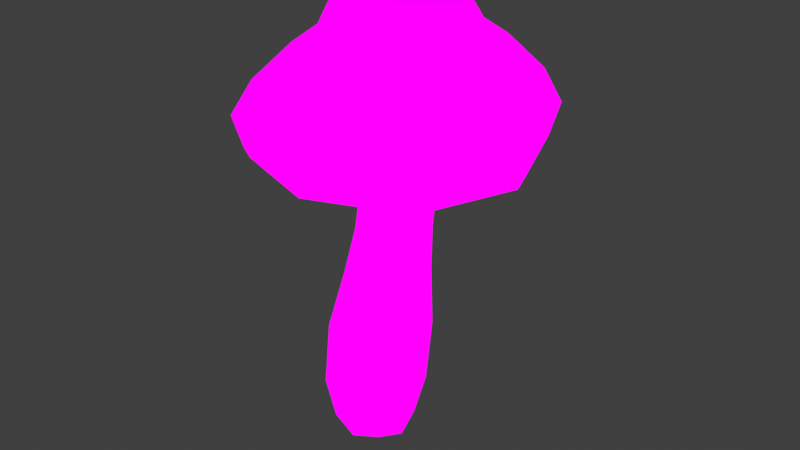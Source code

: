 # Source: RosyBonnet_Small.blend  (saved by Blender 4.1.24; exported with 4.5.12 LTS)
import bpy
from mathutils import Matrix  # noqa: F401  (used for matrix-valued properties, if any)

bpy.ops.wm.read_factory_settings(use_empty=True)
scene = bpy.context.scene
scene.name = 'Scene'

# ---- collections
col_collection = bpy.data.collections.new('Collection'); scene.collection.children.link(col_collection)

# ---- images (referenced by path relative to the original .blend; pixels are not part of the script)
import os
ASSET_DIR = os.environ.get("B2B_ASSET_DIR", "")  # directory of the original .blend (textures are referenced by path, not embedded)
HERE = os.path.dirname(os.path.abspath(__file__))  # packed textures are extracted next to this script under _unpacked/

def load_image(name, relpath, width, height, colorspace="sRGB"):
    """Load a texture the original file referenced (path relative to the .blend, or extracted next to this script)."""
    p = next((c for c in (os.path.join(HERE, relpath), os.path.join(ASSET_DIR, relpath)) if relpath and os.path.exists(c)), "")
    if p:
        img = bpy.data.images.load(p, check_existing=True)
        img.name = name
    else:  # same state as the original file: an image datablock whose file is absent (Cycles renders it pink)
        img = bpy.data.images.new(name, width, height)
        img.source = "FILE"
        img.filepath = "//" + (relpath or name)
    img.colorspace_settings.name = colorspace
    return img
img_img_9048_png = load_image('IMG_9048.PNG', 'IMG_9048.PNG', 1024, 1024, 'sRGB')

# ---- materials (node trees are filled in below, after node groups)
mat_material = bpy.data.materials.new('Material')
mat_material.alpha_threshold = 0.0
mat_material.use_transparent_shadow = False
mat_material.roughness = 0.5
mat_material.line_color = (0.0, 0.0, 0.0, 1.0)

# ---- material node trees
mat_material.use_nodes = True; mat_material.node_tree.nodes.clear()
_N = mat_material.node_tree.nodes; _L = mat_material.node_tree.links
n0 = _N.new('ShaderNodeOutputMaterial'); n0.name = 'Material Output'; n0.location = (300, 300)
n1 = _N.new('ShaderNodeEmission'); n1.name = 'Emission'; n1.location = (117, 303)
n2 = _N.new('ShaderNodeTexImage'); n2.name = 'Image Texture'; n2.location = (-200, 334)
n2.image = img_img_9048_png
_L.new(n1.outputs[0], n0.inputs[0])
_L.new(n2.outputs[0], n1.inputs[0])
n0.is_active_output = True

# ---- world
world_world = bpy.data.worlds.new('World'); scene.world = world_world
world_world.use_nodes = True; world_world.node_tree.nodes.clear()
_N = world_world.node_tree.nodes; _L = world_world.node_tree.links
n0 = _N.new('ShaderNodeOutputWorld'); n0.name = 'World Output'; n0.location = (300, 300)
n1 = _N.new('ShaderNodeBackground'); n1.name = 'Background'; n1.location = (10, 300)
n1.inputs[0].default_value = (0.05088, 0.05088, 0.05088, 1.0)
_L.new(n1.outputs[0], n0.inputs[0])
n0.is_active_output = True
world_world.color = (0.05088, 0.05088, 0.05088)
world_world.use_sun_shadow = False
world_world.sun_shadow_jitter_overblur = 0.0

# ---- meshes
me_cube_002 = bpy.data.meshes.new('Cube.002')
me_cube_002.from_pydata([(0.1251, -0.7823, 2.008), (-0.2978, -0.3651, 2.834), (0.1267, -0.8156, 2.088), (-0.2976, 0.5183, 2.834), (1.055, 0.06321, 2.11), (0.5995, -0.3664, 2.856), (0.1282, 0.9737, 2.088), (0.5994, 0.5161, 2.856), (-0.7788, 0.0643, 2.075), (-0.5748, -0.6257, 2.321), (-0.4626, 0.07403, 2.825), (-0.5736, 0.7631, 2.32), (0.7957, -0.5777, 2.102), (0.1488, 0.688, 2.838), (0.8431, 0.7625, 2.349), (0.7959, 0.7175, 2.102), (0.7723, 0.07137, 2.856), (0.8433, -0.626, 2.349), (-0.5322, 0.7177, 2.077), (0.1489, -0.5274, 2.838), (-0.8358, 0.06224, 2.318), (0.1305, 1.038, 2.333), (1.121, 0.06061, 2.358), (0.1297, -0.8808, 2.333), (-0.5338, -0.5776, 2.077), (-0.4746, -0.5339, 2.576), (1.02, 0.0641, 2.028), (0.1268, 0.9396, 2.008), (-0.7483, 0.06497, 1.995), (0.7702, -0.5531, 2.021), (0.7706, 0.6937, 2.021), (-0.5102, 0.6938, 1.997), (-0.512, -0.553, 1.998), (0.129, -0.6327, 1.935), (0.8725, 0.07012, 1.952), (0.1306, 0.7942, 1.935), (-0.5986, 0.07109, 1.924), (0.6654, -0.4423, 1.946), (0.666, 0.5916, 1.946), (-0.3999, 0.592, 1.926), (-0.4016, -0.442, 1.926), (-0.4739, 0.6797, 2.576), (0.7604, 0.6779, 2.603), (0.7608, -0.5348, 2.603), (-0.7017, 0.06785, 2.57), (0.1399, 0.9176, 2.585), (1.001, 0.06532, 2.609), (0.1396, -0.7566, 2.585), (-0.1327, -0.2036, 3.138), (-0.1327, 0.3479, 3.138), (0.4274, -0.2045, 3.152), (0.4274, 0.3466, 3.152), (-0.1894, -0.2598, 2.951), (-0.1949, 0.06946, 3.202), (-0.1894, 0.4142, 2.951), (0.1444, 0.4068, 3.21), (0.4952, 0.4124, 2.968), (0.4874, 0.06813, 3.219), (0.4952, -0.2611, 2.968), (0.1444, -0.2649, 3.21), (-0.3165, 0.07563, 2.948), (0.1515, 0.5433, 2.959), (0.6269, 0.0734, 2.973), (0.1515, -0.3854, 2.959), (0.1413, 0.06636, 3.347), (0.2701, 0.2631, 0.5674), (0.1792, 0.187, -0.2795), (0.2697, -0.2091, 0.5675), (0.1793, -0.1856, -0.2795), (-0.2282, 0.2618, 0.5652), (-0.2134, 0.1868, -0.2776), (-0.2288, -0.2101, 0.5653), (-0.2133, -0.1857, -0.2777), (-0.01065, 0.2508, 2.085), (0.321, 0.25, 2.092), (0.3206, -0.07072, 2.092), (-0.01113, -0.07007, 2.085), (-0.2573, 2.741e-05, -0.3433), (-0.01723, 0.2282, -0.3443), (0.2374, 0.2421, 0.05221), (-0.2591, -0.2287, 0.05307), (0.2373, -0.2283, 0.05222), (-0.2591, 0.2413, 0.05306), (0.01992, -0.2975, 0.5663), (0.3638, 0.02668, 0.5681), (-0.01713, -0.2275, -0.3443), (-0.3217, 0.02514, 0.5651), (0.02059, 0.3516, 0.5662), (0.223, 8.352e-05, -0.3454), (0.2685, 0.2442, 1.041), (-0.1382, -0.1428, 1.038), (-0.1375, 0.2433, 1.037), (-0.07432, 0.2382, 1.409), (-0.03883, 0.2496, 1.768), (0.3078, 0.2493, 1.775), (0.2799, 0.2385, 1.414), (0.2679, -0.1421, 1.042), (0.2793, -0.1003, 1.414), (0.3073, -0.08413, 1.775), (-0.03947, -0.08387, 1.769), (-0.07505, -0.1005, 1.409), (0.3836, 0.08901, 2.094), (-0.07264, 0.09, 2.084), (0.1544, -0.1299, 2.089), (0.1549, 0.3113, 2.089), (-0.01157, -0.3168, 0.04599), (-0.3529, 0.005552, 0.04694), (-0.01705, -7.07e-10, -0.4824), (0.331, 0.006423, 0.0457), (-0.01149, 0.3306, 0.04598), (0.3448, 0.05075, 1.043), (0.3465, 0.06872, 1.415), (0.3731, 0.08202, 1.776), (-0.2137, 0.0497, 1.037), (-0.1408, 0.06839, 1.408), (-0.1037, 0.08243, 1.767), (0.06439, -0.2143, 1.04), (0.1017, -0.1634, 1.411), (0.1335, -0.1459, 1.772), (0.06531, 0.3168, 1.039), (0.1026, 0.3024, 1.411), (0.1343, 0.3126, 1.771)], [], [(8, 18, 31, 28), (25, 1, 10, 44), (44, 10, 3, 41), (23, 9, 24, 2), (9, 20, 8, 24), (41, 3, 13, 45), (45, 13, 7, 42), (22, 17, 12, 4), (17, 23, 2, 12), (42, 7, 16, 46), (46, 16, 5, 43), (11, 21, 6, 18), (21, 14, 15, 6), (43, 5, 19, 47), (47, 19, 1, 25), (18, 6, 27, 31), (12, 2, 0, 29), (14, 22, 4, 15), (20, 11, 18, 8), (6, 15, 30, 27), (22, 46, 43, 17), (14, 42, 46, 22), (17, 43, 47, 23), (23, 47, 25, 9), (24, 8, 28, 32), (4, 12, 29, 26), (15, 4, 26, 30), (2, 24, 32, 0), (28, 31, 39, 36), (32, 28, 36, 40), (30, 26, 34, 38), (27, 30, 38, 35), (0, 32, 40, 33), (26, 29, 37, 34), (29, 0, 33, 37), (31, 27, 35, 39), (21, 45, 42, 14), (11, 41, 45, 21), (20, 44, 41, 11), (9, 25, 44, 20), (52, 48, 53, 60), (60, 53, 49, 54), (54, 49, 55, 61), (61, 55, 51, 56), (56, 51, 57, 62), (62, 57, 50, 58), (58, 50, 59, 63), (63, 59, 48, 52), (51, 55, 64, 57), (55, 49, 53, 64), (64, 53, 48, 59), (57, 64, 59, 50), (19, 5, 58, 63), (16, 62, 58, 5), (16, 7, 56, 62), (13, 61, 56, 7), (13, 3, 54, 61), (10, 60, 54, 3), (10, 1, 52, 60), (19, 63, 52, 1), (68, 81, 105, 85), (81, 67, 83, 105), (105, 83, 71, 80), (85, 105, 80, 72), (72, 80, 106, 77), (80, 71, 86, 106), (106, 86, 69, 82), (77, 106, 82, 70), (70, 78, 107, 77), (78, 66, 88, 107), (107, 88, 68, 85), (77, 107, 85, 72), (66, 79, 108, 88), (79, 65, 84, 108), (108, 84, 67, 81), (88, 108, 81, 68), (70, 82, 109, 78), (82, 69, 87, 109), (109, 87, 65, 79), (78, 109, 79, 66), (67, 84, 110, 96), (84, 65, 89, 110), (110, 111, 97, 96), (90, 100, 114, 113), (111, 112, 98, 97), (99, 115, 114, 100), (112, 94, 74, 101), (98, 112, 101, 75), (69, 86, 113, 91), (86, 71, 90, 113), (113, 114, 92, 91), (96, 97, 117, 116), (114, 115, 93, 92), (97, 98, 118, 117), (115, 99, 76, 102), (93, 115, 102, 73), (71, 83, 116, 90), (83, 67, 96, 116), (116, 117, 100, 90), (91, 92, 120, 119), (117, 118, 99, 100), (92, 93, 121, 120), (118, 98, 75, 103), (99, 118, 103, 76), (65, 87, 119, 89), (87, 69, 91, 119), (119, 120, 95, 89), (94, 112, 111, 95), (120, 121, 94, 95), (121, 93, 73, 104), (94, 121, 104, 74), (37, 75, 101, 34), (34, 101, 74, 38), (38, 74, 104, 35), (35, 104, 73, 39), (39, 73, 102, 36), (36, 102, 76, 40), (40, 76, 103, 33), (33, 103, 75, 37), (89, 95, 111, 110)])
_uv = me_cube_002.uv_layers.new(name='UVMap')
_uv.uv.foreach_set('vector', [0.424, 0.9775, 0.4199, 0.9773, 0.4192, 0.9885, 0.4232, 0.9887, 0.4183, 0.9563, 0.4153, 0.9451, 0.4181, 0.9454, 0.4221, 0.9565, 0.4221, 0.9565, 0.4181, 0.9454, 0.4153, 0.9451, 0.4183, 0.9563, 0.4082, 0.9668, 0.42, 0.9674, 0.4199, 0.9773, 0.4088, 0.9764, 0.42, 0.9674, 0.4243, 0.9675, 0.424, 0.9775, 0.4199, 0.9773, 0.4183, 0.9563, 0.4153, 0.9451, 0.4078, 0.9449, 0.408, 0.9559, 0.408, 0.9559, 0.4078, 0.9449, 0.4003, 0.9441, 0.3976, 0.9551, 0.3916, 0.9657, 0.3962, 0.9661, 0.3976, 0.9754, 0.3933, 0.9748, 0.3962, 0.9661, 0.4082, 0.9668, 0.4088, 0.9764, 0.3976, 0.9754, 0.3976, 0.9551, 0.4003, 0.9441, 0.3974, 0.9441, 0.3936, 0.9548, 0.3936, 0.9548, 0.3974, 0.9441, 0.4003, 0.9441, 0.3976, 0.9551, 0.4199, 0.9674, 0.4081, 0.9668, 0.4088, 0.9765, 0.4199, 0.9773, 0.4081, 0.9668, 0.3962, 0.9662, 0.3976, 0.9754, 0.4088, 0.9765, 0.3976, 0.9551, 0.4003, 0.9441, 0.4078, 0.9449, 0.408, 0.9559, 0.408, 0.9559, 0.4078, 0.9449, 0.4153, 0.9451, 0.4183, 0.9563, 0.4199, 0.9773, 0.4088, 0.9765, 0.4085, 0.9878, 0.4192, 0.9885, 0.3976, 0.9754, 0.4088, 0.9764, 0.4085, 0.9877, 0.3977, 0.9867, 0.3962, 0.9662, 0.3916, 0.9657, 0.3933, 0.9748, 0.3976, 0.9754, 0.4243, 0.9675, 0.4199, 0.9674, 0.4199, 0.9773, 0.424, 0.9775, 0.4088, 0.9765, 0.3976, 0.9754, 0.3977, 0.9868, 0.4085, 0.9878, 0.3916, 0.9657, 0.3936, 0.9548, 0.3976, 0.9551, 0.3962, 0.9661, 0.3962, 0.9662, 0.3976, 0.9551, 0.3936, 0.9548, 0.3916, 0.9657, 0.3962, 0.9661, 0.3976, 0.9551, 0.408, 0.9559, 0.4082, 0.9668, 0.4082, 0.9668, 0.408, 0.9559, 0.4183, 0.9563, 0.42, 0.9674, 0.4199, 0.9773, 0.424, 0.9775, 0.4232, 0.9887, 0.4192, 0.9885, 0.3933, 0.9748, 0.3976, 0.9754, 0.3977, 0.9867, 0.3936, 0.9862, 0.3976, 0.9754, 0.3933, 0.9748, 0.3936, 0.9862, 0.3977, 0.9868, 0.4088, 0.9764, 0.4199, 0.9773, 0.4192, 0.9885, 0.4085, 0.9877, 0.4232, 0.9887, 0.4192, 0.9885, 0.4173, 0.9939, 0.4207, 0.9941, 0.4192, 0.9885, 0.4232, 0.9887, 0.4207, 0.9941, 0.4174, 0.9939, 0.3977, 0.9868, 0.3936, 0.9862, 0.396, 0.992, 0.3995, 0.9924, 0.4085, 0.9878, 0.3977, 0.9868, 0.3995, 0.9924, 0.4084, 0.9933, 0.4085, 0.9877, 0.4192, 0.9885, 0.4174, 0.9939, 0.4085, 0.9932, 0.3936, 0.9862, 0.3977, 0.9867, 0.3995, 0.9924, 0.396, 0.992, 0.3977, 0.9867, 0.4085, 0.9877, 0.4085, 0.9932, 0.3995, 0.9924, 0.4192, 0.9885, 0.4085, 0.9878, 0.4084, 0.9933, 0.4173, 0.9939, 0.4081, 0.9668, 0.408, 0.9559, 0.3976, 0.9551, 0.3962, 0.9662, 0.4199, 0.9674, 0.4183, 0.9563, 0.408, 0.9559, 0.4081, 0.9668, 0.4243, 0.9675, 0.4221, 0.9565, 0.4183, 0.9563, 0.4199, 0.9674, 0.42, 0.9674, 0.4183, 0.9563, 0.4221, 0.9565, 0.4243, 0.9675, 0.4135, 0.94, 0.4126, 0.9318, 0.4136, 0.929, 0.4156, 0.9401, 0.4156, 0.9401, 0.4136, 0.929, 0.4126, 0.9318, 0.4135, 0.94, 0.4135, 0.94, 0.4126, 0.9318, 0.4079, 0.9287, 0.4078, 0.9396, 0.4078, 0.9396, 0.4079, 0.9287, 0.4032, 0.9312, 0.402, 0.9392, 0.402, 0.9392, 0.4032, 0.9312, 0.4022, 0.9283, 0.3998, 0.939, 0.3998, 0.939, 0.4022, 0.9283, 0.4032, 0.9312, 0.402, 0.9392, 0.402, 0.9392, 0.4032, 0.9312, 0.4079, 0.9287, 0.4078, 0.9396, 0.4078, 0.9396, 0.4079, 0.9287, 0.4126, 0.9318, 0.4135, 0.94, 0.4032, 0.9312, 0.4079, 0.9287, 0.408, 0.9227, 0.4022, 0.9283, 0.4079, 0.9287, 0.4126, 0.9318, 0.4136, 0.929, 0.408, 0.9227, 0.408, 0.9227, 0.4136, 0.929, 0.4126, 0.9318, 0.4079, 0.9287, 0.4022, 0.9283, 0.408, 0.9227, 0.4079, 0.9287, 0.4032, 0.9312, 0.4078, 0.9449, 0.4003, 0.9441, 0.402, 0.9392, 0.4078, 0.9396, 0.3974, 0.9441, 0.3998, 0.939, 0.402, 0.9392, 0.4003, 0.9441, 0.3974, 0.9441, 0.4003, 0.9441, 0.402, 0.9392, 0.3998, 0.939, 0.4078, 0.9449, 0.4078, 0.9396, 0.402, 0.9392, 0.4003, 0.9441, 0.4078, 0.9449, 0.4153, 0.9451, 0.4135, 0.94, 0.4078, 0.9396, 0.4181, 0.9454, 0.4156, 0.9401, 0.4135, 0.94, 0.4153, 0.9451, 0.4181, 0.9454, 0.4153, 0.9451, 0.4135, 0.94, 0.4156, 0.9401, 0.4078, 0.9449, 0.4078, 0.9396, 0.4135, 0.94, 0.4153, 0.9451, 0.408, 0.9439, 0.4094, 0.9469, 0.4037, 0.9468, 0.4036, 0.9434, 0.4094, 0.9469, 0.4101, 0.9514, 0.4044, 0.9514, 0.4037, 0.9468, 0.4037, 0.9468, 0.4044, 0.9514, 0.3988, 0.9514, 0.3981, 0.9469, 0.4036, 0.9434, 0.4037, 0.9468, 0.3981, 0.9469, 0.3991, 0.944, 0.3991, 0.944, 0.3981, 0.9469, 0.3959, 0.9468, 0.3981, 0.9434, 0.3981, 0.9469, 0.3988, 0.9514, 0.3966, 0.9514, 0.3959, 0.9468, 0.3959, 0.9468, 0.3966, 0.9514, 0.3988, 0.9514, 0.3981, 0.9469, 0.3981, 0.9434, 0.3959, 0.9468, 0.3981, 0.9469, 0.3991, 0.944, 0.3991, 0.944, 0.4036, 0.9434, 0.4036, 0.9422, 0.3981, 0.9434, 0.4036, 0.9434, 0.408, 0.9439, 0.409, 0.9434, 0.4036, 0.9422, 0.4036, 0.9422, 0.409, 0.9434, 0.408, 0.9439, 0.4036, 0.9434, 0.3981, 0.9434, 0.4036, 0.9422, 0.4036, 0.9434, 0.3991, 0.944, 0.408, 0.9439, 0.4094, 0.9469, 0.4115, 0.9468, 0.409, 0.9434, 0.4094, 0.9469, 0.4101, 0.9514, 0.4122, 0.9514, 0.4115, 0.9468, 0.4115, 0.9468, 0.4122, 0.9514, 0.4101, 0.9514, 0.4094, 0.9469, 0.409, 0.9434, 0.4115, 0.9468, 0.4094, 0.9469, 0.408, 0.9439, 0.3991, 0.944, 0.3981, 0.9469, 0.4037, 0.9468, 0.4036, 0.9434, 0.3981, 0.9469, 0.3988, 0.9514, 0.4044, 0.9514, 0.4037, 0.9468, 0.4037, 0.9468, 0.4044, 0.9514, 0.4101, 0.9514, 0.4094, 0.9469, 0.4036, 0.9434, 0.4037, 0.9468, 0.4094, 0.9469, 0.408, 0.9439, 0.4101, 0.9514, 0.4122, 0.9514, 0.4118, 0.9556, 0.4101, 0.9556, 0.4122, 0.9514, 0.4101, 0.9514, 0.4101, 0.9556, 0.4118, 0.9556, 0.4118, 0.9556, 0.4119, 0.9589, 0.4103, 0.9589, 0.4101, 0.9556, 0.4008, 0.9555, 0.4023, 0.9588, 0.4008, 0.9588, 0.3991, 0.9555, 0.4119, 0.9589, 0.4117, 0.9787, 0.4102, 0.9787, 0.4103, 0.9589, 0.4023, 0.9786, 0.4008, 0.9786, 0.4008, 0.9588, 0.4023, 0.9588, 0.4117, 0.9787, 0.4102, 0.9787, 0.4109, 0.9966, 0.4123, 0.9966, 0.4102, 0.9787, 0.4117, 0.9787, 0.4123, 0.9966, 0.4109, 0.9966, 0.3988, 0.9514, 0.3966, 0.9514, 0.3991, 0.9555, 0.4008, 0.9555, 0.3966, 0.9514, 0.3988, 0.9514, 0.4008, 0.9555, 0.3991, 0.9555, 0.3991, 0.9555, 0.4008, 0.9588, 0.4023, 0.9588, 0.4008, 0.9555, 0.4101, 0.9556, 0.4103, 0.9589, 0.4063, 0.9588, 0.4054, 0.9556, 0.4008, 0.9588, 0.4008, 0.9786, 0.4023, 0.9786, 0.4023, 0.9588, 0.4103, 0.9589, 0.4102, 0.9787, 0.4062, 0.9786, 0.4063, 0.9588, 0.4008, 0.9786, 0.4023, 0.9786, 0.4033, 0.9965, 0.4019, 0.9964, 0.4023, 0.9786, 0.4008, 0.9786, 0.4019, 0.9964, 0.4033, 0.9965, 0.3988, 0.9514, 0.4044, 0.9514, 0.4054, 0.9556, 0.4008, 0.9555, 0.4044, 0.9514, 0.4101, 0.9514, 0.4101, 0.9556, 0.4054, 0.9556, 0.4054, 0.9556, 0.4063, 0.9588, 0.4023, 0.9588, 0.4008, 0.9555, 0.4008, 0.9555, 0.4023, 0.9588, 0.4063, 0.9588, 0.4055, 0.9556, 0.4063, 0.9588, 0.4062, 0.9786, 0.4023, 0.9786, 0.4023, 0.9588, 0.4023, 0.9588, 0.4023, 0.9786, 0.4063, 0.9786, 0.4063, 0.9588, 0.4062, 0.9786, 0.4102, 0.9787, 0.4109, 0.9966, 0.4071, 0.9965, 0.4023, 0.9786, 0.4062, 0.9786, 0.4071, 0.9965, 0.4033, 0.9965, 0.4101, 0.9514, 0.4044, 0.9514, 0.4055, 0.9556, 0.4101, 0.9556, 0.4044, 0.9514, 0.3988, 0.9514, 0.4008, 0.9555, 0.4055, 0.9556, 0.4055, 0.9556, 0.4063, 0.9588, 0.4103, 0.9589, 0.4101, 0.9556, 0.4102, 0.9787, 0.4117, 0.9787, 0.4119, 0.9589, 0.4103, 0.9589, 0.4063, 0.9588, 0.4063, 0.9786, 0.4102, 0.9787, 0.4103, 0.9589, 0.4063, 0.9786, 0.4023, 0.9786, 0.4033, 0.9965, 0.4071, 0.9965, 0.4102, 0.9787, 0.4063, 0.9786, 0.4071, 0.9965, 0.4109, 0.9966, 0.4171, 0.9449, 0.4098, 0.9476, 0.4112, 0.9476, 0.4215, 0.945, 0.4215, 0.945, 0.4112, 0.9476, 0.4098, 0.9476, 0.4172, 0.9449, 0.4172, 0.9449, 0.4098, 0.9476, 0.4063, 0.9475, 0.4058, 0.9447, 0.4058, 0.9447, 0.4063, 0.9475, 0.4028, 0.9474, 0.3945, 0.9445, 0.3945, 0.9445, 0.4028, 0.9474, 0.4015, 0.9474, 0.3903, 0.9445, 0.3903, 0.9445, 0.4015, 0.9474, 0.4028, 0.9474, 0.3945, 0.9445, 0.3945, 0.9445, 0.4028, 0.9474, 0.4063, 0.9475, 0.4058, 0.9447, 0.4058, 0.9447, 0.4063, 0.9475, 0.4098, 0.9476, 0.4171, 0.9449, 0.4101, 0.9556, 0.4103, 0.9589, 0.4119, 0.9589, 0.4118, 0.9556])
me_cube_002.materials.append(mat_material)
me_cube_002.update()

# ---- objects
ob_cube_002 = bpy.data.objects.new('Cube.002', me_cube_002)

# ---- transforms, parenting, visibility, modifiers, constraints
ob_cube_002.location = (0.0, 0.0, 2.842e-14)
ob_cube_002.scale = (1.802, 1.802, 1.566)

# ---- collection membership
col_collection.objects.link(ob_cube_002)

# ---- scene / render settings (as saved in the file)
scene.frame_start = 1; scene.frame_end = 250; scene.frame_set(1)
scene.render.engine = 'BLENDER_EEVEE_NEXT'
scene.cycles.sampling_pattern = 'TABULATED_SOBOL'
scene.eevee.ray_tracing_options.trace_max_roughness = 0.0
scene.view_settings.view_transform = 'Standard'
bpy.context.view_layer.update()

# ---- added for rendering (the .blend has no active camera): camera
cam_auto = bpy.data.cameras.new('AutoCamera')
cam_auto.lens = 50.0
cam_auto.sensor_width = 36.0
cam_auto.clip_end = 1000.0
ob_auto_camera = bpy.data.objects.new('AutoCamera', cam_auto)
scene.collection.objects.link(ob_auto_camera)
ob_auto_camera.location = (7.44563, -8.48438, 7.99406)
ob_auto_camera.rotation_euler = (1.09748, -7.21219e-08, 0.694738)
scene.camera = ob_auto_camera
bpy.context.view_layer.update()
